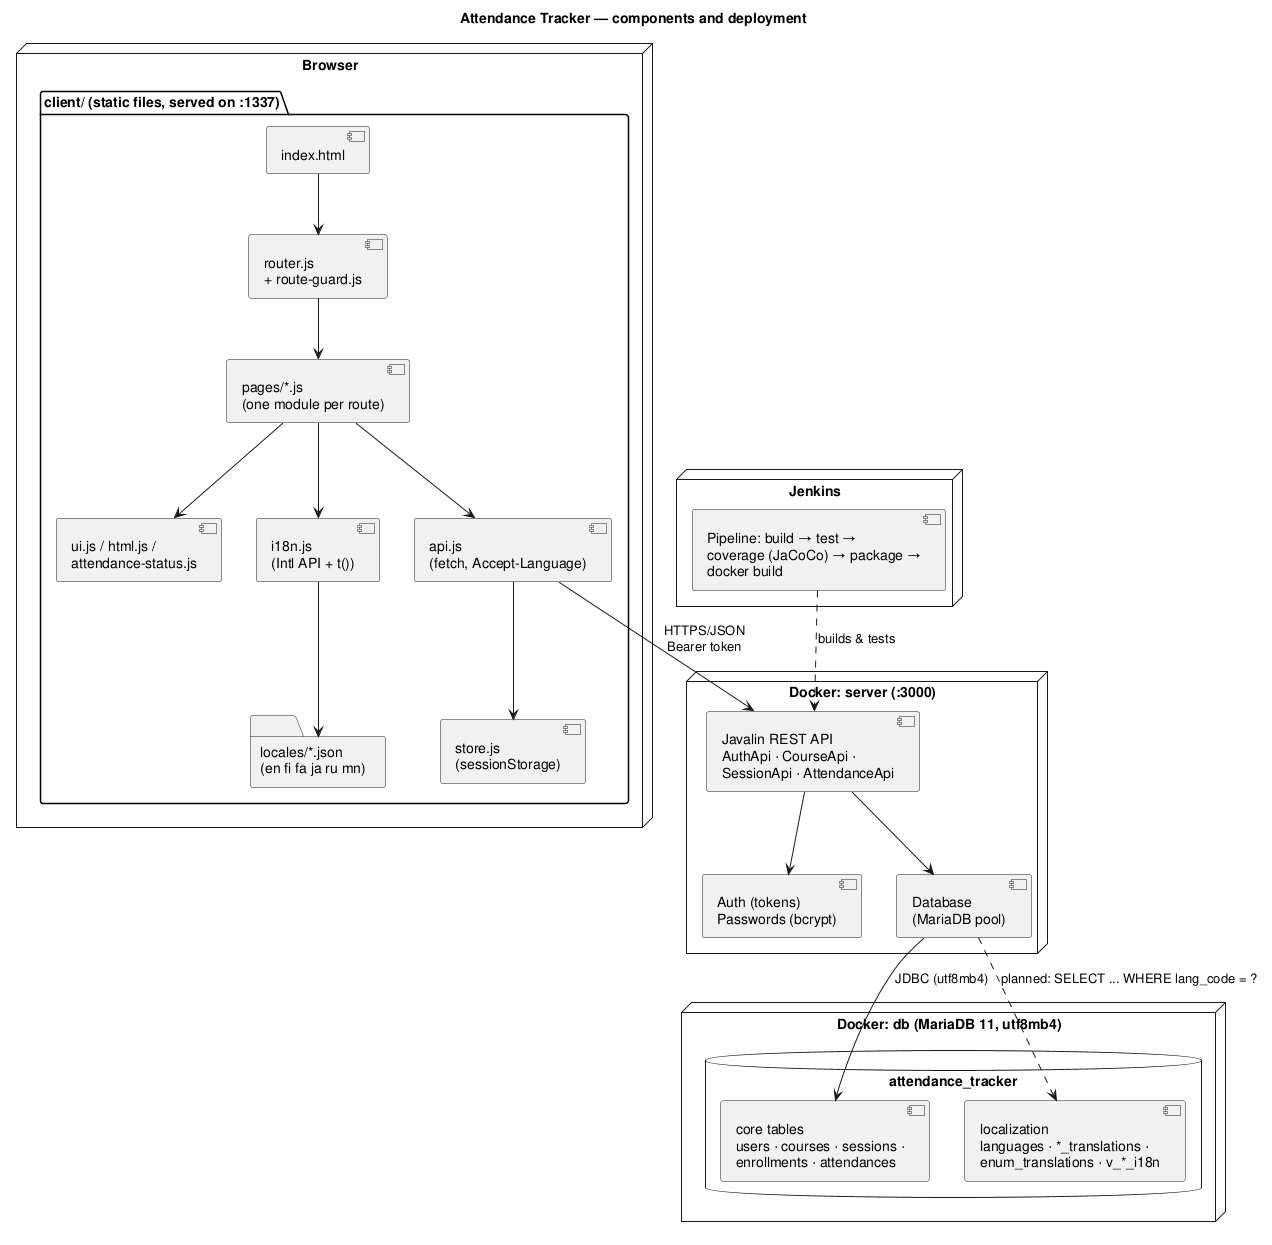

The diagram above was rendered by PlantUML. Its source (embedded in the PNG):
@startuml component-diagram
' Components and deployment: browser SPA, REST backend, MariaDB, CI.
' Render: plantuml -tpng -tsvg docs/diagrams/component-diagram.puml

skinparam shadowing false
skinparam defaultFontName Sans
title Attendance Tracker — components and deployment

node "Browser" {
  package "client/ (static files, served on :1337)" {
    [index.html] as html
    [router.js\n+ route-guard.js] as router
    [pages/*.js\n(one module per route)] as pages
    [ui.js / html.js /\nattendance-status.js] as ui
    [i18n.js\n(Intl API + t())] as i18n
    [api.js\n(fetch, Accept-Language)] as api
    [store.js\n(sessionStorage)] as store
    folder "locales/*.json\n(en fi fa ja ru mn)" as locales
  }
}

node "Docker: server (:3000)" {
  [Javalin REST API\nAuthApi · CourseApi ·\nSessionApi · AttendanceApi] as rest
  [Auth (tokens)\nPasswords (bcrypt)] as sec
  [Database\n(MariaDB pool)] as pool
}

node "Docker: db (MariaDB 11, utf8mb4)" {
  database "attendance_tracker" {
    [core tables\nusers · courses · sessions ·\nenrollments · attendances] as core
    [localization\nlanguages · *_translations ·\nenum_translations · v_*_i18n] as l10n
  }
}

node "Jenkins" {
  [Pipeline: build → test →\ncoverage (JaCoCo) → package →\ndocker build] as ci
}

html --> router
router --> pages
pages --> ui
pages --> i18n
pages --> api
api --> store
i18n --> locales
api --> rest : HTTPS/JSON\nBearer token
rest --> sec
rest --> pool
pool --> core : JDBC (utf8mb4)
pool ..> l10n : planned: SELECT ... WHERE lang_code = ?
ci ..> rest : builds & tests
@enduml